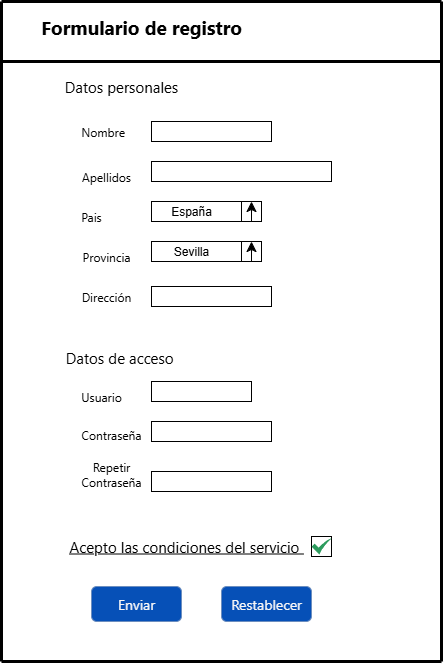

The diagram above was exported from draw.io. Its source (the exported page's mxGraphModel, read from the mxfile embedded in the PNG):
<mxGraphModel dx="1240" dy="721" grid="1" gridSize="10" guides="1" tooltips="1" connect="1" arrows="1" fold="1" page="1" pageScale="1" pageWidth="827" pageHeight="1169" math="0" shadow="0">
  <root>
    <mxCell id="0" />
    <mxCell id="1" parent="0" />
    <mxCell id="QXGjN4QVe11NuPI4GUU0-1" value="&lt;font style=&quot;font-size: 19px;&quot; data-font-src=&quot;https://fonts.googleapis.com/css?family=Segoe+UI&quot; face=&quot;Segoe UI&quot;&gt;&lt;b style=&quot;&quot;&gt;Formulario de registro&lt;/b&gt;&lt;/font&gt;" style="text;html=1;align=center;verticalAlign=middle;whiteSpace=wrap;rounded=0;" vertex="1" parent="1">
      <mxGeometry x="50" y="30" width="260" height="30" as="geometry" />
    </mxCell>
    <mxCell id="QXGjN4QVe11NuPI4GUU0-2" value="&lt;span style=&quot;font-family: &amp;quot;Segoe UI&amp;quot;; font-size: 15px;&quot;&gt;Datos personales&lt;/span&gt;" style="text;html=1;align=center;verticalAlign=middle;whiteSpace=wrap;rounded=0;" vertex="1" parent="1">
      <mxGeometry x="90" y="90" width="140" height="30" as="geometry" />
    </mxCell>
    <mxCell id="QXGjN4QVe11NuPI4GUU0-3" value="" style="rounded=0;whiteSpace=wrap;html=1;" vertex="1" parent="1">
      <mxGeometry x="190" y="140" width="120" height="20" as="geometry" />
    </mxCell>
    <mxCell id="QXGjN4QVe11NuPI4GUU0-4" value="&lt;font face=&quot;Segoe UI&quot;&gt;&amp;nbsp;Nombre&lt;/font&gt;" style="text;html=1;align=center;verticalAlign=middle;whiteSpace=wrap;rounded=0;" vertex="1" parent="1">
      <mxGeometry x="110" y="135" width="60" height="30" as="geometry" />
    </mxCell>
    <mxCell id="QXGjN4QVe11NuPI4GUU0-5" value="" style="rounded=0;whiteSpace=wrap;html=1;" vertex="1" parent="1">
      <mxGeometry x="190" y="180" width="180" height="20" as="geometry" />
    </mxCell>
    <mxCell id="QXGjN4QVe11NuPI4GUU0-6" value="&lt;font face=&quot;Segoe UI&quot;&gt;&amp;nbsp; &amp;nbsp;Apellidos&lt;/font&gt;" style="text;html=1;align=center;verticalAlign=middle;whiteSpace=wrap;rounded=0;" vertex="1" parent="1">
      <mxGeometry x="105" y="180" width="70" height="30" as="geometry" />
    </mxCell>
    <mxCell id="QXGjN4QVe11NuPI4GUU0-7" value="" style="rounded=0;whiteSpace=wrap;html=1;" vertex="1" parent="1">
      <mxGeometry x="190" y="220" width="110" height="20" as="geometry" />
    </mxCell>
    <mxCell id="QXGjN4QVe11NuPI4GUU0-8" value="&lt;font face=&quot;Segoe UI&quot;&gt;Pais&lt;/font&gt;" style="text;html=1;align=center;verticalAlign=middle;whiteSpace=wrap;rounded=0;" vertex="1" parent="1">
      <mxGeometry x="100" y="220" width="60" height="30" as="geometry" />
    </mxCell>
    <mxCell id="QXGjN4QVe11NuPI4GUU0-10" value="" style="endArrow=none;html=1;rounded=0;fontSize=12;startSize=8;endSize=8;curved=1;" edge="1" parent="1">
      <mxGeometry width="50" height="50" relative="1" as="geometry">
        <mxPoint x="280" y="240" as="sourcePoint" />
        <mxPoint x="280" y="220" as="targetPoint" />
      </mxGeometry>
    </mxCell>
    <mxCell id="QXGjN4QVe11NuPI4GUU0-12" value="España" style="text;html=1;align=center;verticalAlign=middle;whiteSpace=wrap;rounded=0;" vertex="1" parent="1">
      <mxGeometry x="200" y="215" width="60" height="30" as="geometry" />
    </mxCell>
    <mxCell id="QXGjN4QVe11NuPI4GUU0-22" value="" style="rounded=0;whiteSpace=wrap;html=1;" vertex="1" parent="1">
      <mxGeometry x="190" y="260" width="110" height="20" as="geometry" />
    </mxCell>
    <mxCell id="QXGjN4QVe11NuPI4GUU0-23" value="&lt;font face=&quot;Segoe UI&quot;&gt;Provincia&lt;/font&gt;" style="text;html=1;align=center;verticalAlign=middle;whiteSpace=wrap;rounded=0;" vertex="1" parent="1">
      <mxGeometry x="115" y="260" width="60" height="30" as="geometry" />
    </mxCell>
    <mxCell id="QXGjN4QVe11NuPI4GUU0-24" value="" style="endArrow=none;html=1;rounded=0;fontSize=12;startSize=8;endSize=8;curved=1;" edge="1" parent="1">
      <mxGeometry width="50" height="50" relative="1" as="geometry">
        <mxPoint x="280" y="280" as="sourcePoint" />
        <mxPoint x="280" y="260" as="targetPoint" />
      </mxGeometry>
    </mxCell>
    <mxCell id="QXGjN4QVe11NuPI4GUU0-25" value="" style="endArrow=classic;html=1;rounded=0;fontSize=12;startSize=8;endSize=8;curved=1;" edge="1" parent="1">
      <mxGeometry width="50" height="50" relative="1" as="geometry">
        <mxPoint x="290" y="240" as="sourcePoint" />
        <mxPoint x="290" y="220" as="targetPoint" />
      </mxGeometry>
    </mxCell>
    <mxCell id="QXGjN4QVe11NuPI4GUU0-26" value="Sevilla" style="text;html=1;align=center;verticalAlign=middle;whiteSpace=wrap;rounded=0;" vertex="1" parent="1">
      <mxGeometry x="200" y="255" width="60" height="30" as="geometry" />
    </mxCell>
    <mxCell id="QXGjN4QVe11NuPI4GUU0-27" value="&lt;div style=&quot;text-align: center;&quot;&gt;&lt;span style=&quot;background-color: transparent; color: light-dark(rgb(0, 0, 0), rgb(255, 255, 255)); font-size: 15px;&quot;&gt;&lt;font face=&quot;Segoe UI&quot;&gt;&amp;nbsp; &amp;nbsp;Datos de acceso&lt;/font&gt;&lt;/span&gt;&lt;/div&gt;" style="text;whiteSpace=wrap;html=1;" vertex="1" parent="1">
      <mxGeometry x="90" y="360" width="150" height="40" as="geometry" />
    </mxCell>
    <mxCell id="QXGjN4QVe11NuPI4GUU0-30" value="" style="rounded=0;whiteSpace=wrap;html=1;" vertex="1" parent="1">
      <mxGeometry x="190" y="400" width="100" height="20" as="geometry" />
    </mxCell>
    <mxCell id="QXGjN4QVe11NuPI4GUU0-31" value="&lt;font face=&quot;Segoe UI&quot;&gt;Usuario&lt;/font&gt;" style="text;html=1;align=center;verticalAlign=middle;whiteSpace=wrap;rounded=0;" vertex="1" parent="1">
      <mxGeometry x="110" y="400" width="60" height="30" as="geometry" />
    </mxCell>
    <mxCell id="QXGjN4QVe11NuPI4GUU0-32" value="" style="rounded=0;whiteSpace=wrap;html=1;" vertex="1" parent="1">
      <mxGeometry x="190" y="440" width="120" height="20" as="geometry" />
    </mxCell>
    <mxCell id="QXGjN4QVe11NuPI4GUU0-33" value="&lt;font face=&quot;Segoe UI&quot;&gt;&amp;nbsp; &amp;nbsp; Contraseña&lt;/font&gt;" style="text;html=1;align=center;verticalAlign=middle;whiteSpace=wrap;rounded=0;" vertex="1" parent="1">
      <mxGeometry x="115" y="430" width="70" height="30" as="geometry" />
    </mxCell>
    <mxCell id="QXGjN4QVe11NuPI4GUU0-34" value="" style="endArrow=classic;html=1;rounded=0;fontSize=12;startSize=10;endSize=8;curved=1;" edge="1" parent="1">
      <mxGeometry width="50" height="50" relative="1" as="geometry">
        <mxPoint x="290" y="280" as="sourcePoint" />
        <mxPoint x="290" y="260" as="targetPoint" />
      </mxGeometry>
    </mxCell>
    <mxCell id="QXGjN4QVe11NuPI4GUU0-35" value="" style="rounded=0;whiteSpace=wrap;html=1;" vertex="1" parent="1">
      <mxGeometry x="190" y="490" width="120" height="20" as="geometry" />
    </mxCell>
    <mxCell id="QXGjN4QVe11NuPI4GUU0-36" value="&lt;div&gt;&lt;font face=&quot;Segoe UI&quot;&gt;&lt;br&gt;&lt;/font&gt;&lt;/div&gt;&lt;font face=&quot;Segoe UI&quot;&gt;Repetir&lt;/font&gt;&lt;div&gt;&lt;font face=&quot;Segoe UI&quot;&gt;Contraseña&lt;/font&gt;&lt;/div&gt;" style="text;html=1;align=center;verticalAlign=middle;whiteSpace=wrap;rounded=0;" vertex="1" parent="1">
      <mxGeometry x="115" y="460" width="70" height="50" as="geometry" />
    </mxCell>
    <mxCell id="QXGjN4QVe11NuPI4GUU0-37" value="" style="endArrow=none;html=1;rounded=0;fontSize=12;startSize=8;endSize=8;curved=1;strokeWidth=3;" edge="1" parent="1">
      <mxGeometry width="50" height="50" relative="1" as="geometry">
        <mxPoint x="40" y="680" as="sourcePoint" />
        <mxPoint x="40" y="20" as="targetPoint" />
      </mxGeometry>
    </mxCell>
    <mxCell id="QXGjN4QVe11NuPI4GUU0-38" value="" style="endArrow=none;html=1;rounded=0;fontSize=12;startSize=8;endSize=8;curved=1;strokeWidth=3;" edge="1" parent="1">
      <mxGeometry width="50" height="50" relative="1" as="geometry">
        <mxPoint x="480" y="680" as="sourcePoint" />
        <mxPoint x="480" y="20" as="targetPoint" />
      </mxGeometry>
    </mxCell>
    <mxCell id="QXGjN4QVe11NuPI4GUU0-39" value="" style="endArrow=none;html=1;rounded=0;fontSize=12;startSize=8;endSize=8;curved=1;strokeWidth=3;" edge="1" parent="1">
      <mxGeometry width="50" height="50" relative="1" as="geometry">
        <mxPoint x="40" y="80" as="sourcePoint" />
        <mxPoint x="480" y="80" as="targetPoint" />
      </mxGeometry>
    </mxCell>
    <mxCell id="QXGjN4QVe11NuPI4GUU0-40" value="" style="endArrow=none;html=1;rounded=0;fontSize=12;startSize=8;endSize=8;curved=1;strokeWidth=3;" edge="1" parent="1">
      <mxGeometry width="50" height="50" relative="1" as="geometry">
        <mxPoint x="40" y="20" as="sourcePoint" />
        <mxPoint x="480" y="20" as="targetPoint" />
      </mxGeometry>
    </mxCell>
    <mxCell id="QXGjN4QVe11NuPI4GUU0-41" value="" style="endArrow=none;html=1;rounded=0;fontSize=12;startSize=8;endSize=8;curved=1;strokeWidth=3;" edge="1" parent="1">
      <mxGeometry width="50" height="50" relative="1" as="geometry">
        <mxPoint x="40" y="680" as="sourcePoint" />
        <mxPoint x="480" y="680" as="targetPoint" />
      </mxGeometry>
    </mxCell>
    <mxCell id="QXGjN4QVe11NuPI4GUU0-42" value="&lt;font data-font-src=&quot;https://fonts.googleapis.com/css?family=Segoe+UI&quot; face=&quot;Segoe UI&quot; style=&quot;font-size: 15px;&quot;&gt;&lt;u&gt;Acepto las condiciones del servicio&amp;nbsp;&lt;/u&gt;&lt;/font&gt;" style="text;html=1;align=center;verticalAlign=middle;whiteSpace=wrap;rounded=0;" vertex="1" parent="1">
      <mxGeometry x="100" y="550" width="250" height="30" as="geometry" />
    </mxCell>
    <mxCell id="QXGjN4QVe11NuPI4GUU0-43" value="" style="rounded=0;whiteSpace=wrap;html=1;" vertex="1" parent="1">
      <mxGeometry x="350" y="555" width="20" height="20" as="geometry" />
    </mxCell>
    <mxCell id="QXGjN4QVe11NuPI4GUU0-45" value="" style="sketch=0;html=1;aspect=fixed;strokeColor=none;shadow=0;align=center;fillColor=#2D9C5E;verticalAlign=top;labelPosition=center;verticalLabelPosition=bottom;shape=mxgraph.gcp2.check" vertex="1" parent="1">
      <mxGeometry x="350" y="557" width="20" height="16" as="geometry" />
    </mxCell>
    <mxCell id="QXGjN4QVe11NuPI4GUU0-46" value="" style="rounded=1;whiteSpace=wrap;html=1;fillColor=light-dark(#0650b7, #1d293b);strokeColor=#6c8ebf;" vertex="1" parent="1">
      <mxGeometry x="130" y="605" width="90" height="35" as="geometry" />
    </mxCell>
    <mxCell id="QXGjN4QVe11NuPI4GUU0-48" value="&lt;font style=&quot;color: rgb(248, 247, 247); font-family: &amp;quot;Segoe UI&amp;quot;; font-size: 14px;&quot; data-font-src=&quot;https://fonts.googleapis.com/css?family=Segoe+UI&quot;&gt;Env&lt;/font&gt;&lt;span style=&quot;color: rgb(248, 247, 247); font-family: &amp;quot;Segoe UI&amp;quot;; font-size: 14px;&quot;&gt;iar&lt;/span&gt;" style="text;html=1;align=center;verticalAlign=middle;whiteSpace=wrap;rounded=0;" vertex="1" parent="1">
      <mxGeometry x="145" y="607.5" width="60" height="30" as="geometry" />
    </mxCell>
    <UserObject label="&lt;br&gt;&lt;font face=&quot;Segoe UI&quot; color=&quot;#f8f7f7&quot;&gt;&lt;span style=&quot;font-size: 14px;&quot;&gt;Restablecer&lt;/span&gt;&lt;/font&gt;&lt;div&gt;&lt;br/&gt;&lt;/div&gt;" link="&#10;&lt;font style=&quot;forced-color-adjust: none; color: rgb(248, 247, 247); font-family: &amp;quot;Segoe UI&amp;quot;; font-size: 14px; font-style: normal; font-variant-ligatures: normal; font-variant-caps: normal; font-weight: 400; letter-spacing: normal; orphans: 2; text-align: center; text-indent: 0px; text-transform: none; widows: 2; word-spacing: 0px; -webkit-text-stroke-width: 0px; white-space: normal; background-color: rgb(236, 236, 236); text-decoration-thickness: initial; text-decoration-style: initial; text-decoration-color: initial;&quot; data-font-src=&quot;https://fonts.googleapis.com/css?family=Segoe+UI&quot;&gt;Env&lt;/font&gt;&lt;span style=&quot;color: rgb(248, 247, 247); font-family: &amp;quot;Segoe UI&amp;quot;; font-size: 14px; font-style: normal; font-variant-ligatures: normal; font-variant-caps: normal; font-weight: 400; letter-spacing: normal; orphans: 2; text-align: center; text-indent: 0px; text-transform: none; widows: 2; word-spacing: 0px; -webkit-text-stroke-width: 0px; white-space: normal; background-color: rgb(236, 236, 236); text-decoration-thickness: initial; text-decoration-style: initial; text-decoration-color: initial; display: inline !important; float: none;&quot;&gt;iar&lt;/span&gt;&#10;&#10;" id="QXGjN4QVe11NuPI4GUU0-49">
      <mxCell style="rounded=1;whiteSpace=wrap;html=1;fillColor=light-dark(#0650b7, #1d293b);strokeColor=#6c8ebf;" vertex="1" parent="1">
        <mxGeometry x="260" y="605" width="90" height="35" as="geometry" />
      </mxCell>
    </UserObject>
    <mxCell id="QXGjN4QVe11NuPI4GUU0-50" style="edgeStyle=none;curved=1;rounded=0;orthogonalLoop=1;jettySize=auto;html=1;exitX=0.75;exitY=0;exitDx=0;exitDy=0;fontSize=12;startSize=8;endSize=8;" edge="1" parent="1" source="QXGjN4QVe11NuPI4GUU0-49" target="QXGjN4QVe11NuPI4GUU0-49">
      <mxGeometry relative="1" as="geometry" />
    </mxCell>
    <mxCell id="QXGjN4QVe11NuPI4GUU0-51" value="" style="rounded=0;whiteSpace=wrap;html=1;" vertex="1" parent="1">
      <mxGeometry x="190" y="305" width="120" height="20" as="geometry" />
    </mxCell>
    <mxCell id="QXGjN4QVe11NuPI4GUU0-52" value="&lt;font face=&quot;Segoe UI&quot;&gt;Dirección&lt;/font&gt;" style="text;html=1;align=center;verticalAlign=middle;whiteSpace=wrap;rounded=0;" vertex="1" parent="1">
      <mxGeometry x="115" y="300" width="60" height="30" as="geometry" />
    </mxCell>
  </root>
</mxGraphModel>